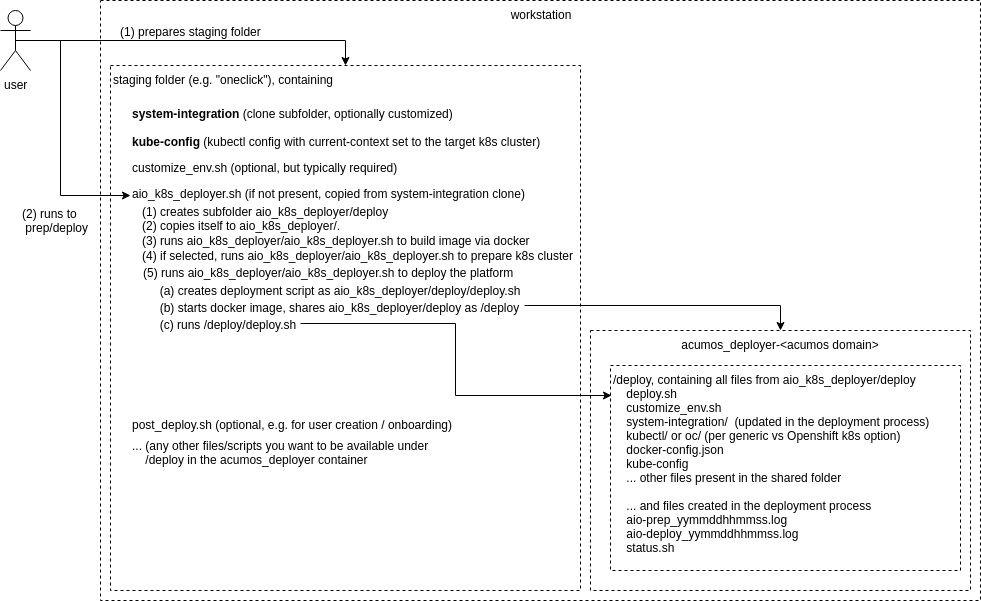

The diagram above was exported from draw.io. Its source (the exported page's mxGraphModel, read from the mxfile embedded in the PNG):
<mxGraphModel dx="1355" dy="947" grid="1" gridSize="10" guides="1" tooltips="1" connect="1" arrows="1" fold="1" page="1" pageScale="1" pageWidth="850" pageHeight="1100" math="0" shadow="0">
  <root>
    <mxCell id="0" />
    <mxCell id="1" parent="0" />
    <mxCell id="1SCuk57qi268urNd51Rr-7" value="workstation" style="rounded=0;whiteSpace=wrap;html=1;verticalAlign=top;dashed=1;" parent="1" vertex="1">
      <mxGeometry x="140" y="50" width="880" height="600" as="geometry" />
    </mxCell>
    <mxCell id="jFzqlfWIYrY_vw3mClKF-11" value="acumos_deployer-&amp;lt;acumos domain&amp;gt;" style="rounded=0;whiteSpace=wrap;html=1;verticalAlign=top;dashed=1;" parent="1" vertex="1">
      <mxGeometry x="630" y="380" width="380" height="260" as="geometry" />
    </mxCell>
    <mxCell id="hzP35z-ACHwAJadcj3SL-25" style="edgeStyle=orthogonalEdgeStyle;rounded=0;orthogonalLoop=1;jettySize=auto;html=1;entryX=0.5;entryY=0;entryDx=0;entryDy=0;" edge="1" parent="1" source="jFzqlfWIYrY_vw3mClKF-57" target="hzP35z-ACHwAJadcj3SL-1">
      <mxGeometry relative="1" as="geometry" />
    </mxCell>
    <mxCell id="hzP35z-ACHwAJadcj3SL-26" value="(1) prepares staging folder" style="text;html=1;resizable=0;points=[];align=center;verticalAlign=middle;labelBackgroundColor=#ffffff;" vertex="1" connectable="0" parent="hzP35z-ACHwAJadcj3SL-25">
      <mxGeometry x="0.0647" y="1" relative="1" as="geometry">
        <mxPoint x="-21" y="-9" as="offset" />
      </mxGeometry>
    </mxCell>
    <mxCell id="hzP35z-ACHwAJadcj3SL-27" style="edgeStyle=orthogonalEdgeStyle;rounded=0;orthogonalLoop=1;jettySize=auto;html=1;exitX=0.5;exitY=0.5;exitDx=0;exitDy=0;exitPerimeter=0;entryX=0;entryY=0.5;entryDx=0;entryDy=0;" edge="1" parent="1" source="jFzqlfWIYrY_vw3mClKF-57" target="hzP35z-ACHwAJadcj3SL-8">
      <mxGeometry relative="1" as="geometry">
        <Array as="points">
          <mxPoint x="100" y="90" />
          <mxPoint x="100" y="245" />
        </Array>
      </mxGeometry>
    </mxCell>
    <mxCell id="jFzqlfWIYrY_vw3mClKF-57" value="user" style="shape=umlActor;verticalLabelPosition=bottom;labelBackgroundColor=#ffffff;verticalAlign=top;html=1;outlineConnect=0;" parent="1" vertex="1">
      <mxGeometry x="40" y="60" width="30" height="60" as="geometry" />
    </mxCell>
    <mxCell id="hzP35z-ACHwAJadcj3SL-1" value="staging folder (e.g. &quot;oneclick&quot;), containing" style="text;html=1;dashed=1;strokeColor=#000000;" vertex="1" parent="1">
      <mxGeometry x="150" y="115" width="470" height="525" as="geometry" />
    </mxCell>
    <mxCell id="hzP35z-ACHwAJadcj3SL-2" value="&lt;b&gt;system-integration&lt;/b&gt;&amp;nbsp;(clone subfolder, optionally customized)" style="text;html=1;dashed=1;strokeColor=none;" vertex="1" parent="1">
      <mxGeometry x="170" y="150" width="330" height="30" as="geometry" />
    </mxCell>
    <mxCell id="hzP35z-ACHwAJadcj3SL-3" value="customize_env.sh (optional, but typically required)" style="text;html=1;" vertex="1" parent="1">
      <mxGeometry x="170" y="203.5" width="280" height="30" as="geometry" />
    </mxCell>
    <mxCell id="hzP35z-ACHwAJadcj3SL-5" value="&lt;b&gt;kube-config&lt;/b&gt;&amp;nbsp;(kubectl config with current-context set to the target k8s cluster)" style="text;html=1;" vertex="1" parent="1">
      <mxGeometry x="170" y="178" width="420" height="30" as="geometry" />
    </mxCell>
    <mxCell id="hzP35z-ACHwAJadcj3SL-6" value="... (any other files/scripts you want to be available under&lt;br&gt;&amp;nbsp; &amp;nbsp; /deploy in the acumos_deployer container" style="text;html=1;" vertex="1" parent="1">
      <mxGeometry x="170" y="482" width="290" height="37" as="geometry" />
    </mxCell>
    <mxCell id="hzP35z-ACHwAJadcj3SL-7" value="post_deploy.sh (optional, e.g. for user creation / onboarding)" style="text;html=1;" vertex="1" parent="1">
      <mxGeometry x="170" y="461" width="330" height="30" as="geometry" />
    </mxCell>
    <mxCell id="hzP35z-ACHwAJadcj3SL-9" style="edgeStyle=orthogonalEdgeStyle;rounded=0;orthogonalLoop=1;jettySize=auto;html=1;entryX=0.5;entryY=0;entryDx=0;entryDy=0;exitX=0.958;exitY=1.056;exitDx=0;exitDy=0;exitPerimeter=0;" edge="1" parent="1" source="hzP35z-ACHwAJadcj3SL-19" target="jFzqlfWIYrY_vw3mClKF-11">
      <mxGeometry relative="1" as="geometry">
        <Array as="points" />
      </mxGeometry>
    </mxCell>
    <mxCell id="hzP35z-ACHwAJadcj3SL-8" value="aio_k8s_deployer.sh (if not present, copied from system-integration clone)" style="text;html=1;" vertex="1" parent="1">
      <mxGeometry x="170" y="230" width="260" height="30" as="geometry" />
    </mxCell>
    <mxCell id="hzP35z-ACHwAJadcj3SL-13" value="(3) runs aio_k8s_deployer/aio_k8s_deployer.sh to build&amp;nbsp;image via docker" style="text;html=1;" vertex="1" parent="1">
      <mxGeometry x="180" y="277" width="400" height="30" as="geometry" />
    </mxCell>
    <mxCell id="hzP35z-ACHwAJadcj3SL-14" value="(1) creates subfolder aio_k8s_deployer/deploy&lt;br&gt;(2) copies itself to aio_k8s_deployer/." style="text;html=1;" vertex="1" parent="1">
      <mxGeometry x="180" y="247.5" width="160" height="30" as="geometry" />
    </mxCell>
    <mxCell id="hzP35z-ACHwAJadcj3SL-15" value="(4) if selected, runs aio_k8s_deployer/aio_k8s_deployer.sh to prepare k8s cluster&lt;br&gt;&amp;nbsp;" style="text;html=1;" vertex="1" parent="1">
      <mxGeometry x="180" y="292" width="400" height="30" as="geometry" />
    </mxCell>
    <mxCell id="hzP35z-ACHwAJadcj3SL-18" value="(5) runs aio_k8s_deployer/aio_k8s_deployer.sh to deploy the platform&lt;br&gt;" style="text;html=1;" vertex="1" parent="1">
      <mxGeometry x="181" y="308.5" width="400" height="64" as="geometry" />
    </mxCell>
    <mxCell id="hzP35z-ACHwAJadcj3SL-19" value="&amp;nbsp; &amp;nbsp; &amp;nbsp;(a) creates deployment script as aio_k8s_deployer/deploy/deploy.sh&lt;br&gt;" style="text;html=1;" vertex="1" parent="1">
      <mxGeometry x="181" y="326.5" width="400" height="27" as="geometry" />
    </mxCell>
    <mxCell id="hzP35z-ACHwAJadcj3SL-20" value="&amp;nbsp; &amp;nbsp; &amp;nbsp;(b) starts docker image, shares aio_k8s_deployer/deploy as /deploy" style="text;html=1;" vertex="1" parent="1">
      <mxGeometry x="181" y="344" width="379" height="30" as="geometry" />
    </mxCell>
    <mxCell id="hzP35z-ACHwAJadcj3SL-31" style="edgeStyle=orthogonalEdgeStyle;rounded=0;orthogonalLoop=1;jettySize=auto;html=1;exitX=1;exitY=0.5;exitDx=0;exitDy=0;entryX=0.003;entryY=0.146;entryDx=0;entryDy=0;entryPerimeter=0;" edge="1" parent="1" source="hzP35z-ACHwAJadcj3SL-21" target="hzP35z-ACHwAJadcj3SL-23">
      <mxGeometry relative="1" as="geometry" />
    </mxCell>
    <mxCell id="hzP35z-ACHwAJadcj3SL-21" value="&amp;nbsp; &amp;nbsp; &amp;nbsp;(c) runs /deploy/deploy.sh" style="text;html=1;" vertex="1" parent="1">
      <mxGeometry x="181" y="361" width="159" height="23" as="geometry" />
    </mxCell>
    <mxCell id="hzP35z-ACHwAJadcj3SL-23" value="/deploy, containing all files from aio_k8s_deployer/deploy&lt;br&gt;&amp;nbsp; &amp;nbsp; deploy.sh&lt;br&gt;&amp;nbsp; &amp;nbsp; customize_env.sh&lt;br&gt;&amp;nbsp; &amp;nbsp; system-integration/&amp;nbsp; (updated in the deployment process)&lt;br&gt;&amp;nbsp; &amp;nbsp; kubectl/ or oc/ (per generic vs Openshift k8s option)&lt;br&gt;&amp;nbsp; &amp;nbsp; docker-config.json&lt;br&gt;&amp;nbsp; &amp;nbsp; kube-config&lt;br&gt;&amp;nbsp; &amp;nbsp; ... other files present in the shared folder&lt;br&gt;&lt;br&gt;&amp;nbsp; &amp;nbsp; ... and files created in the deployment process&lt;br&gt;&amp;nbsp; &amp;nbsp;&amp;nbsp;aio-prep_yymmddhhmmss.log&lt;br&gt;&amp;nbsp; &amp;nbsp; aio-deploy_yymmddhhmmss.log&lt;br&gt;&amp;nbsp; &amp;nbsp; status.sh" style="text;html=1;dashed=1;strokeColor=#000000;" vertex="1" parent="1">
      <mxGeometry x="650" y="415" width="350" height="205" as="geometry" />
    </mxCell>
    <mxCell id="hzP35z-ACHwAJadcj3SL-28" value="(2) runs to&lt;br&gt;&amp;nbsp;prep/deploy" style="text;html=1;" vertex="1" parent="1">
      <mxGeometry x="60" y="250" width="70" height="40" as="geometry" />
    </mxCell>
  </root>
</mxGraphModel>